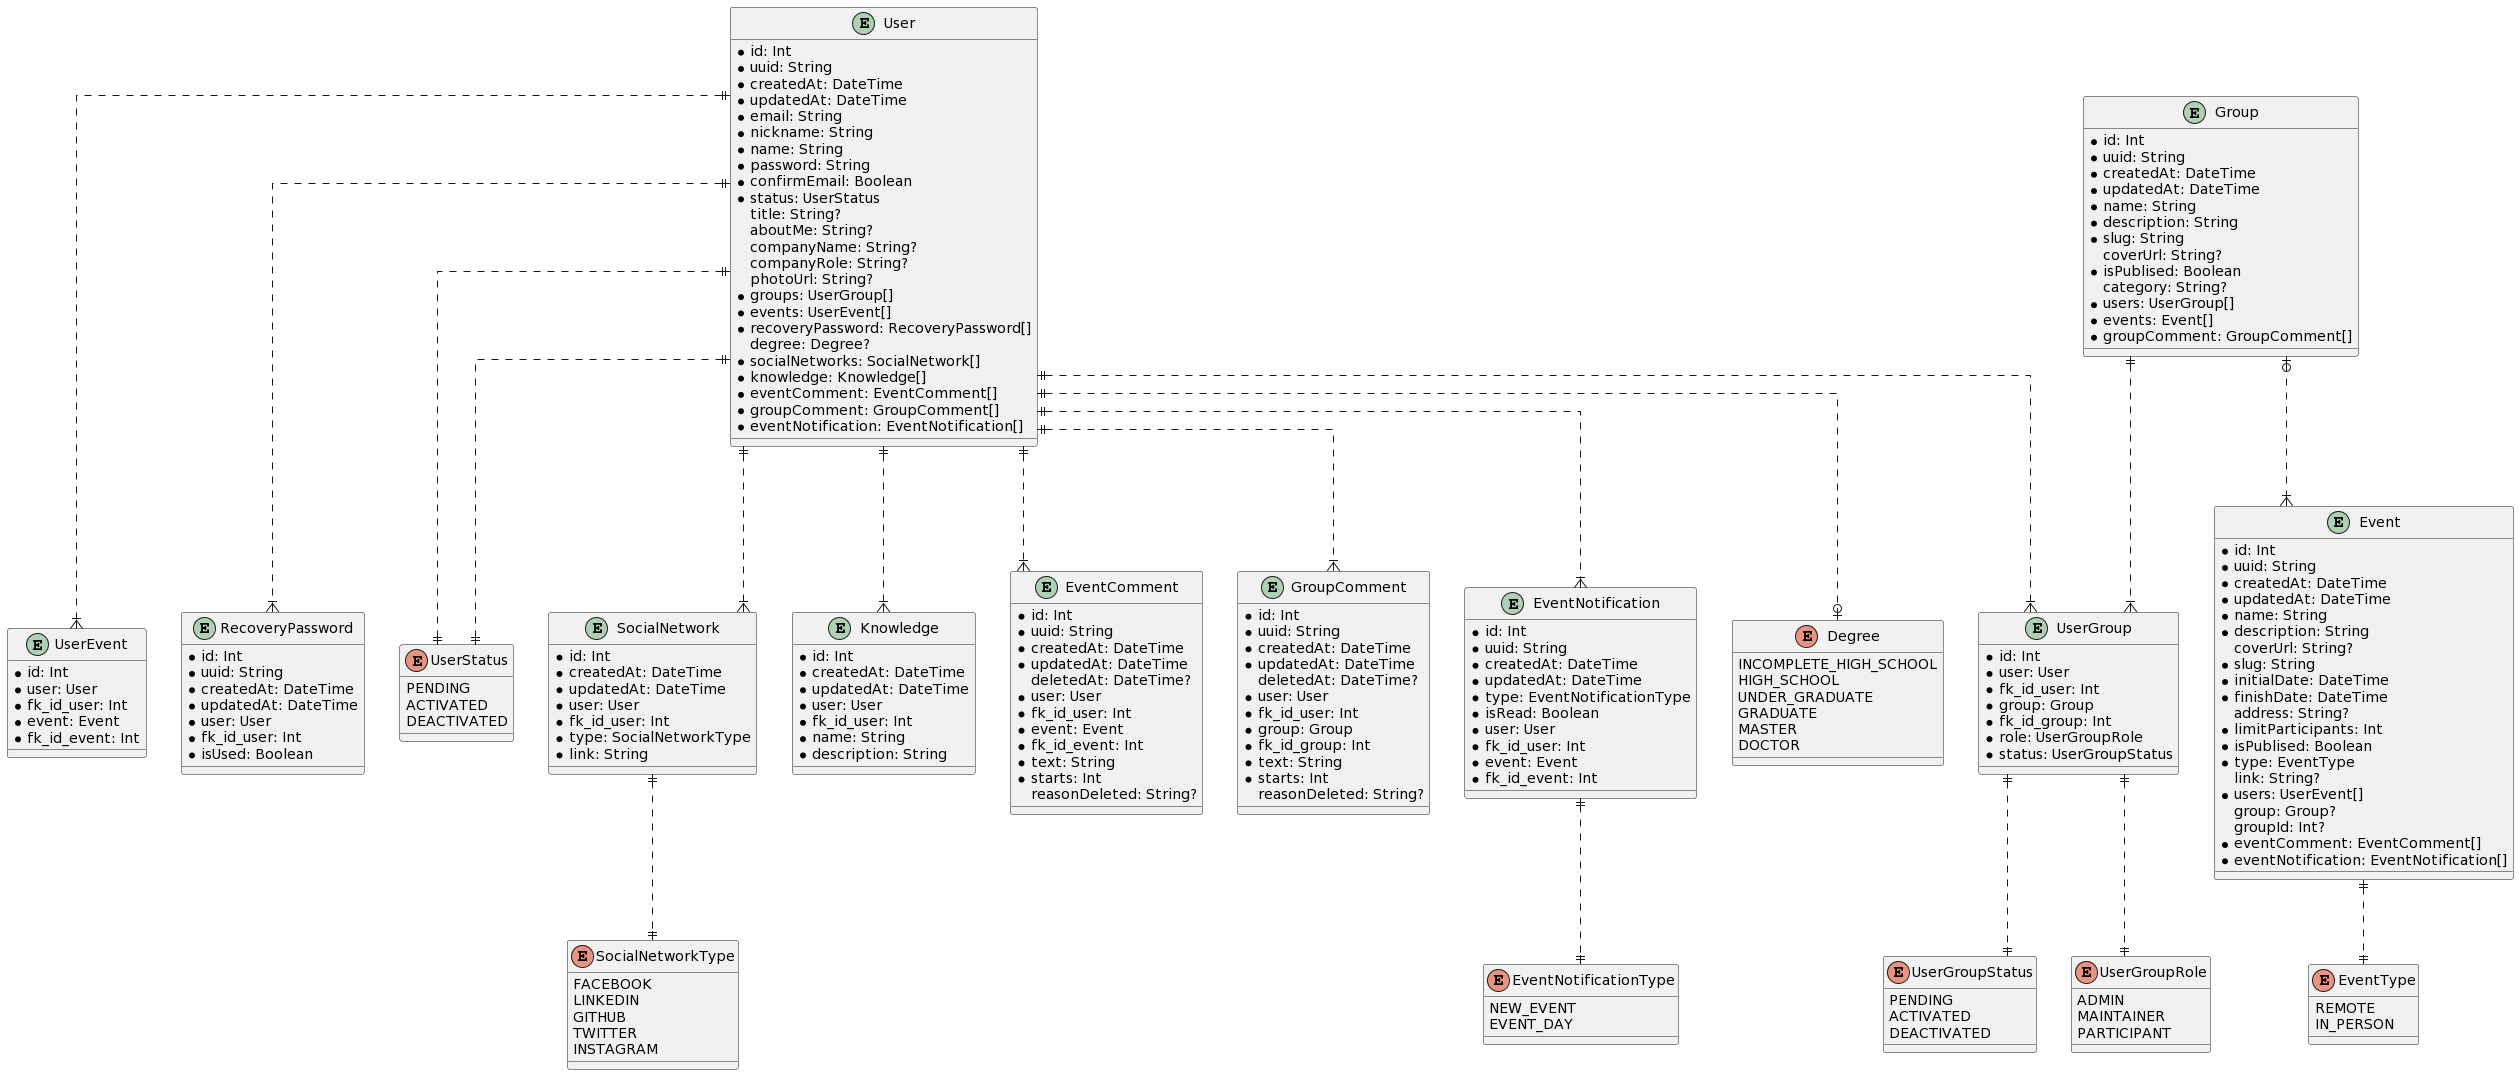

The diagram above was rendered by PlantUML. Its source (embedded in the PNG):
@startuml
skinparam linetype ortho

enum UserStatus {
  PENDING
  ACTIVATED
  DEACTIVATED
}

enum UserGroupRole {
  ADMIN
  MAINTAINER
  PARTICIPANT
}

enum UserGroupStatus {
  PENDING
  ACTIVATED
  DEACTIVATED
}

enum EventType {
  REMOTE
  IN_PERSON
}

enum Degree {
  INCOMPLETE_HIGH_SCHOOL
  HIGH_SCHOOL
  UNDER_GRADUATE
  GRADUATE
  MASTER
  DOCTOR
}

enum SocialNetworkType {
  FACEBOOK
  LINKEDIN
  GITHUB
  TWITTER
  INSTAGRAM
}

enum EventNotificationType {
  NEW_EVENT
  EVENT_DAY
}

entity User {
  * id: Int
  * uuid: String
  * createdAt: DateTime
  * updatedAt: DateTime
  * email: String
  * nickname: String
  * name: String
  * password: String
  * confirmEmail: Boolean
  * status: UserStatus
  title: String?
  aboutMe: String?
  companyName: String?
  companyRole: String?
  photoUrl: String?
  * groups: UserGroup[]
  * events: UserEvent[]
  * recoveryPassword: RecoveryPassword[]
  degree: Degree?
  * socialNetworks: SocialNetwork[]
  * knowledge: Knowledge[]
  * eventComment: EventComment[]
  * groupComment: GroupComment[]
  * eventNotification: EventNotification[]
}

entity Group {
  * id: Int
  * uuid: String
  * createdAt: DateTime
  * updatedAt: DateTime
  * name: String
  * description: String
  * slug: String
  coverUrl: String?
  * isPublised: Boolean
  category: String?
  * users: UserGroup[]
  * events: Event[]
  * groupComment: GroupComment[]
}

entity UserGroup {
  * id: Int
  * user: User
  * fk_id_user: Int
  * group: Group
  * fk_id_group: Int
  * role: UserGroupRole
  * status: UserGroupStatus
}

entity Event {
  * id: Int
  * uuid: String
  * createdAt: DateTime
  * updatedAt: DateTime
  * name: String
  * description: String
  coverUrl: String?
  * slug: String
  * initialDate: DateTime
  * finishDate: DateTime
  address: String?
  * limitParticipants: Int
  * isPublised: Boolean
  * type: EventType
  link: String?
  * users: UserEvent[]
  group: Group?
  groupId: Int?
  * eventComment: EventComment[]
  * eventNotification: EventNotification[]
}

entity UserEvent {
  * id: Int
  * user: User
  * fk_id_user: Int
  * event: Event
  * fk_id_event: Int
}

entity RecoveryPassword {
  * id: Int
  * uuid: String
  * createdAt: DateTime
  * updatedAt: DateTime
  * user: User
  * fk_id_user: Int
  * isUsed: Boolean
}

entity SocialNetwork {
  * id: Int
  * createdAt: DateTime
  * updatedAt: DateTime
  * user: User
  * fk_id_user: Int
  * type: SocialNetworkType
  * link: String
}

entity Knowledge {
  * id: Int
  * createdAt: DateTime
  * updatedAt: DateTime
  * user: User
  * fk_id_user: Int
  * name: String
  * description: String
}

entity EventComment {
  * id: Int
  * uuid: String
  * createdAt: DateTime
  * updatedAt: DateTime
  deletedAt: DateTime?
  * user: User
  * fk_id_user: Int
  * event: Event
  * fk_id_event: Int
  * text: String
  * starts: Int
  reasonDeleted: String?
}

entity GroupComment {
  * id: Int
  * uuid: String
  * createdAt: DateTime
  * updatedAt: DateTime
  deletedAt: DateTime?
  * user: User
  * fk_id_user: Int
  * group: Group
  * fk_id_group: Int
  * text: String
  * starts: Int
  reasonDeleted: String?
}

entity EventNotification {
  * id: Int
  * uuid: String
  * createdAt: DateTime
  * updatedAt: DateTime
  * type: EventNotificationType
  * isRead: Boolean
  * user: User
  * fk_id_user: Int
  * event: Event
  * fk_id_event: Int
}

User ||..|| UserStatus
Group ||..|{ UserGroup
User ||..|{ UserGroup
Group |o..|{ Event
User ||..|{ UserEvent
User ||..|{ RecoveryPassword
User ||..|{ SocialNetwork
User ||..|{ Knowledge
User ||..|{ EventComment
User ||..|{ GroupComment
User ||..|{ EventNotification
User ||..|| UserStatus
UserGroup ||..|| UserGroupRole
UserGroup ||..|| UserGroupStatus
Event ||..|| EventType
User ||..o| Degree
SocialNetwork ||..|| SocialNetworkType
EventNotification ||..|| EventNotificationType
@enduml